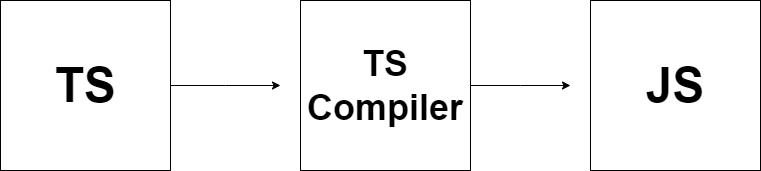

The diagram above was exported from draw.io. Its source (the exported page's mxGraphModel, read from the mxfile embedded in the PNG):
<mxGraphModel dx="1119" dy="650" grid="1" gridSize="10" guides="1" tooltips="1" connect="1" arrows="1" fold="1" page="1" pageScale="1" pageWidth="850" pageHeight="1100" math="0" shadow="0">
  <root>
    <mxCell id="0" />
    <mxCell id="1" parent="0" />
    <mxCell id="iUF5w92a6t1IggTsDZea-4" style="edgeStyle=orthogonalEdgeStyle;rounded=0;orthogonalLoop=1;jettySize=auto;html=1;exitX=1;exitY=0.5;exitDx=0;exitDy=0;" edge="1" parent="1" source="iUF5w92a6t1IggTsDZea-1">
      <mxGeometry relative="1" as="geometry">
        <mxPoint x="320" y="685" as="targetPoint" />
      </mxGeometry>
    </mxCell>
    <mxCell id="iUF5w92a6t1IggTsDZea-1" value="&lt;font style=&quot;font-size: 48px;&quot;&gt;&lt;b&gt;TS&lt;/b&gt;&lt;/font&gt;" style="whiteSpace=wrap;html=1;aspect=fixed;" vertex="1" parent="1">
      <mxGeometry x="40" y="600" width="170" height="170" as="geometry" />
    </mxCell>
    <mxCell id="iUF5w92a6t1IggTsDZea-5" style="edgeStyle=orthogonalEdgeStyle;rounded=0;orthogonalLoop=1;jettySize=auto;html=1;exitX=1;exitY=0.5;exitDx=0;exitDy=0;" edge="1" parent="1" source="iUF5w92a6t1IggTsDZea-2">
      <mxGeometry relative="1" as="geometry">
        <mxPoint x="610" y="685" as="targetPoint" />
      </mxGeometry>
    </mxCell>
    <mxCell id="iUF5w92a6t1IggTsDZea-2" value="&lt;font style=&quot;font-size: 36px;&quot;&gt;&lt;b&gt;TS&lt;br&gt;Compiler&lt;/b&gt;&lt;br&gt;&lt;/font&gt;" style="whiteSpace=wrap;html=1;aspect=fixed;" vertex="1" parent="1">
      <mxGeometry x="340" y="600" width="170" height="170" as="geometry" />
    </mxCell>
    <mxCell id="iUF5w92a6t1IggTsDZea-3" value="&lt;font style=&quot;font-size: 48px;&quot;&gt;&lt;b&gt;JS&lt;/b&gt;&lt;/font&gt;" style="whiteSpace=wrap;html=1;aspect=fixed;" vertex="1" parent="1">
      <mxGeometry x="630" y="600" width="170" height="170" as="geometry" />
    </mxCell>
  </root>
</mxGraphModel>